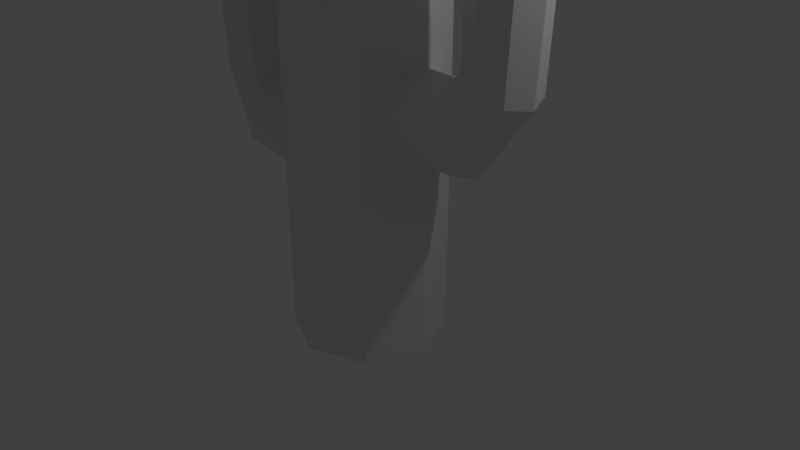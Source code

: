 # Source: cactus.blend  (saved by Blender 2.79.0; exported with 4.5.12 LTS)
import bpy
from mathutils import Matrix  # noqa: F401  (used for matrix-valued properties, if any)

bpy.ops.wm.read_factory_settings(use_empty=True)
scene = bpy.context.scene
scene.name = 'Scene'

# ---- collections
col_collection_1 = bpy.data.collections.new('Collection 1'); scene.collection.children.link(col_collection_1)

# ---- world
world_world = bpy.data.worlds.new('World'); scene.world = world_world
world_world.color = (0.05088, 0.05088, 0.05088)
world_world.use_sun_shadow = False
world_world.sun_shadow_jitter_overblur = 0.0
world_world.cycles.sampling_method = 'MANUAL'

# ---- cameras
cam_camera = bpy.data.cameras.new('Camera')
cam_camera.clip_end = 100.0
cam_camera.lens = 35.0
cam_camera.sensor_width = 32.0
cam_camera.sensor_height = 18.0
cam_camera.ortho_scale = 7.314
cam_camera.dof.focus_distance = 0.0
cam_camera.dof.aperture_fstop = 128.0

# ---- lights
light_lamp = bpy.data.lights.new('Lamp', 'POINT')
light_lamp.transmission_factor = 0.0
light_lamp.cutoff_distance = 30.0
light_lamp.energy = 100.0
light_lamp.shadow_buffer_clip_start = 1.001
light_lamp.shadow_soft_size = 0.1
light_lamp.shadow_maximum_resolution = 0.006
light_lamp.use_absolute_resolution = True

# ---- meshes
me_cylinder = bpy.data.meshes.new('Cylinder')
me_cylinder.from_pydata([(0.0, 1.0, -1.0), (0.0, 1.0, 5.815), (0.7071, 0.7071, -1.0), (0.7071, 0.7071, 5.815), (1.0, -4.371e-08, -1.0), (1.0, -4.371e-08, 5.815), (0.7071, -0.7071, -1.0), (0.7071, -0.7071, 5.815), (-8.742e-08, -1.0, -1.0), (-8.742e-08, -1.0, 5.815), (-0.7071, -0.7071, -1.0), (-0.7071, -0.7071, 5.815), (-1.0, 1.192e-08, -1.0), (-1.0, 1.192e-08, 5.815), (-0.7071, 0.7071, -1.0), (-0.7071, 0.7071, 5.815), (0.5367, 0.5367, 6.598), (5.91e-08, 0.759, 6.598), (0.759, -3.318e-08, 6.598), (0.5367, -0.5367, 6.598), (-7.254e-09, -0.759, 6.598), (-0.5367, -0.5367, 6.598), (-0.759, 9.051e-09, 6.598), (-0.5367, 0.5367, 6.598), (0.25, 0.25, 6.922), (9.34e-08, 0.3535, 6.922), (0.3535, -1.943e-08, 6.922), (0.25, -0.25, 6.922), (6.249e-08, -0.3535, 6.922), (-0.25, -0.25, 6.922), (-0.3535, 2.36e-10, 6.922), (-0.25, 0.25, 6.922), (1.689, -0.02795, 2.921), (1.807, 0.2868, 2.866), (0.7191, -0.02795, 2.686), (1.441, -0.02795, 2.656), (0.7191, 0.3622, 2.525), (1.494, 0.3622, 2.503), (0.7191, 0.5239, 2.135), (1.623, 0.5239, 2.135), (0.7191, 0.3622, 1.744), (1.751, 0.3622, 1.766), (0.7191, -0.02795, 1.583), (1.805, -0.02795, 1.614), (0.7191, -0.4182, 1.744), (1.751, -0.4182, 1.766), (0.7191, -0.5798, 2.135), (1.623, -0.5798, 2.135), (0.7191, -0.4182, 2.525), (1.494, -0.4182, 2.503), (2.093, 0.4172, 2.735), (2.38, 0.2868, 2.604), (2.498, -0.02795, 2.55), (2.38, -0.3427, 2.604), (2.093, -0.4731, 2.735), (1.807, -0.3427, 2.866), (1.688, -0.02795, 4.133), (1.818, -0.3427, 4.13), (2.133, -0.4731, 4.121), (2.448, -0.3427, 4.112), (2.578, -0.02795, 4.108), (2.448, 0.2868, 4.112), (2.133, 0.4172, 4.121), (1.818, 0.2868, 4.13), (1.815, -0.02795, 4.416), (1.91, -0.2587, 4.413), (2.141, -0.3542, 4.407), (2.372, -0.2587, 4.4), (2.467, -0.02795, 4.397), (2.372, 0.2028, 4.4), (2.141, 0.2983, 4.407), (1.91, 0.2028, 4.413), (1.958, -0.02795, 4.523), (2.013, -0.1593, 4.521), (2.144, -0.2138, 4.518), (2.275, -0.1593, 4.514), (2.33, -0.02795, 4.512), (2.275, 0.1034, 4.514), (2.144, 0.1578, 4.518), (2.013, 0.1034, 4.521), (-1.795, -0.02795, 3.748), (-1.91, -0.3327, 3.695), (-0.8566, -0.02795, 1.964), (-1.555, -0.02795, 2.05), (-0.8566, -0.4057, 1.807), (-1.607, -0.4057, 1.902), (-0.8566, -0.5622, 1.43), (-1.731, -0.5622, 1.546), (-0.8566, -0.4057, 1.052), (-1.856, -0.4057, 1.189), (-0.8566, -0.02795, 0.8953), (-1.907, -0.02795, 1.041), (-0.8566, 0.3498, 1.052), (-1.856, 0.3498, 1.189), (-0.8566, 0.5063, 1.43), (-1.731, 0.5063, 1.546), (-0.8566, 0.3498, 1.807), (-1.607, 0.3498, 1.902), (-2.187, -0.4589, 3.568), (-2.464, -0.3327, 3.441), (-2.579, -0.02795, 3.388), (-2.464, 0.2768, 3.441), (-2.187, 0.403, 3.568), (-1.91, 0.2768, 3.695), (-1.737, -0.02795, 4.922), (-1.863, 0.2768, 4.918), (-2.168, 0.403, 4.91), (-2.472, 0.2768, 4.901), (-2.598, -0.02795, 4.898), (-2.472, -0.3327, 4.901), (-2.168, -0.4589, 4.91), (-1.863, -0.3327, 4.918), (-1.86, -0.02795, 5.195), (-1.952, 0.1954, 5.193), (-2.175, 0.2879, 5.186), (-2.399, 0.1954, 5.18), (-2.491, -0.02795, 5.177), (-2.399, -0.2513, 5.18), (-2.175, -0.3438, 5.186), (-1.952, -0.2513, 5.193), (-1.999, -0.02795, 5.299), (-2.051, 0.09924, 5.297), (-2.178, 0.1519, 5.294), (-2.305, 0.09924, 5.29), (-2.358, -0.02795, 5.289), (-2.305, -0.1551, 5.29), (-2.178, -0.2078, 5.294), (-2.051, -0.1551, 5.297), (-2.066, 0.4523, 2.231), (-2.066, -0.5082, 2.231), (-1.797, -0.3676, 2.39), (-2.334, 0.3117, 2.071), (-1.685, -0.02795, 2.456), (-1.797, 0.3117, 2.39), (-2.446, -0.02795, 2.005), (-2.334, -0.3676, 2.071), (0.9037, -1.094, 5.089), (1.14, -1.012, 5.049), (0.4423, -0.5405, 4.915), (0.7857, -0.9522, 4.892), (0.6649, -0.3548, 4.795), (1.034, -0.7969, 4.779), (0.7572, -0.2779, 4.505), (1.187, -0.7934, 4.505), (0.6649, -0.3548, 4.215), (1.156, -0.9437, 4.231), (0.4423, -0.5405, 4.095), (0.9588, -1.16, 4.118), (0.2197, -0.7262, 4.215), (0.7108, -1.315, 4.231), (0.1275, -0.8031, 4.505), (0.5574, -1.319, 4.505), (0.2197, -0.7262, 4.795), (0.5884, -1.168, 4.779), (1.35, -1.113, 4.951), (1.412, -1.338, 4.854), (1.289, -1.555, 4.813), (1.053, -1.638, 4.854), (0.8423, -1.536, 4.951), (0.7806, -1.311, 5.049), (0.9034, -1.093, 5.99), (0.7858, -1.317, 5.987), (0.8611, -1.559, 5.981), (1.085, -1.676, 5.974), (1.327, -1.601, 5.971), (1.444, -1.377, 5.974), (1.369, -1.135, 5.981), (1.145, -1.018, 5.987), (0.9637, -1.166, 6.2), (0.8775, -1.33, 6.198), (0.9328, -1.507, 6.193), (1.097, -1.593, 6.188), (1.274, -1.538, 6.186), (1.36, -1.374, 6.188), (1.305, -1.196, 6.193), (1.141, -1.11, 6.198), (1.032, -1.248, 6.279), (0.983, -1.341, 6.278), (1.014, -1.442, 6.276), (1.108, -1.491, 6.273), (1.209, -1.459, 6.272), (1.258, -1.366, 6.273), (1.226, -1.265, 6.276), (1.133, -1.216, 6.278), (-0.7849, 1.219, 2.972), (-1.025, 1.15, 2.931), (-0.3557, 0.6401, 1.562), (-0.6751, 1.071, 1.539), (-0.5885, 0.4674, 1.442), (-0.9315, 0.9297, 1.425), (-0.6849, 0.3958, 1.152), (-1.085, 0.9349, 1.152), (-0.5885, 0.4674, 0.8618), (-1.045, 1.083, 0.878), (-0.3557, 0.6401, 0.7417), (-0.8361, 1.288, 0.7646), (-0.1228, 0.8128, 0.8618), (-0.5798, 1.429, 0.878), (-0.02642, 0.8844, 1.152), (-0.4264, 1.423, 1.152), (-0.1228, 0.8128, 1.442), (-0.4659, 1.275, 1.425), (-1.23, 1.263, 2.834), (-1.278, 1.491, 2.736), (-1.143, 1.701, 2.696), (-0.9029, 1.77, 2.736), (-0.6984, 1.657, 2.834), (-0.6496, 1.429, 2.931), (-0.7846, 1.218, 3.872), (-0.6545, 1.435, 3.87), (-0.716, 1.681, 3.863), (-0.933, 1.811, 3.856), (-1.178, 1.749, 3.854), (-1.309, 1.532, 3.856), (-1.247, 1.287, 3.863), (-1.03, 1.157, 3.87), (-0.8407, 1.294, 4.082), (-0.7453, 1.453, 4.08), (-0.7904, 1.633, 4.075), (-0.9495, 1.728, 4.071), (-1.129, 1.683, 4.069), (-1.225, 1.524, 4.071), (-1.18, 1.344, 4.075), (-1.021, 1.249, 4.08), (-0.9042, 1.379, 4.162), (-0.8499, 1.47, 4.161), (-0.8756, 1.573, 4.158), (-0.9662, 1.627, 4.155), (-1.069, 1.601, 4.154), (-1.123, 1.51, 4.155), (-1.097, 1.408, 4.158), (-1.007, 1.354, 4.161), (-0.5583, 1.649, 1.601), (-1.161, 1.219, 1.618), (-0.9521, 1.118, 1.743), (-0.7675, 1.751, 1.476), (-0.6888, 1.201, 1.791), (-0.5257, 1.422, 1.732), (-1.031, 1.667, 1.428), (-1.194, 1.447, 1.487)], [], [(0, 1, 3, 2), (2, 3, 5, 4), (4, 5, 7, 6), (6, 7, 9, 8), (8, 9, 11, 10), (10, 11, 13, 12), (9, 7, 19, 20), (12, 13, 15, 14), (14, 15, 1, 0), (0, 2, 4, 6, 8, 10, 12, 14), (17, 23, 31, 25), (15, 13, 22, 23), (5, 3, 16, 18), (11, 9, 20, 21), (1, 15, 23, 17), (3, 1, 17, 16), (7, 5, 18, 19), (13, 11, 21, 22), (24, 25, 31, 30, 29, 28, 27, 26), (22, 21, 29, 30), (20, 19, 27, 28), (18, 16, 24, 26), (23, 22, 30, 31), (21, 20, 28, 29), (19, 18, 26, 27), (16, 17, 25, 24), (41, 39, 50, 51), (34, 35, 37, 36), (37, 35, 32, 33), (36, 37, 39, 38), (47, 45, 53, 54), (38, 39, 41, 40), (39, 37, 33, 50), (40, 41, 43, 42), (45, 43, 52, 53), (42, 43, 45, 44), (35, 49, 55, 32), (44, 45, 47, 46), (43, 41, 51, 52), (54, 53, 59, 58), (46, 47, 49, 48), (49, 47, 54, 55), (48, 49, 35, 34), (34, 36, 38, 40, 42, 44, 46, 48), (59, 60, 68, 67), (50, 33, 63, 62), (55, 54, 58, 57), (53, 52, 60, 59), (33, 32, 56, 63), (52, 51, 61, 60), (51, 50, 62, 61), (32, 55, 57, 56), (71, 64, 72, 79), (57, 58, 66, 65), (62, 63, 71, 70), (60, 61, 69, 68), (58, 59, 67, 66), (56, 57, 65, 64), (63, 56, 64, 71), (61, 62, 70, 69), (79, 72, 73, 74, 75, 76, 77, 78), (69, 70, 78, 77), (67, 68, 76, 75), (65, 66, 74, 73), (70, 71, 79, 78), (68, 69, 77, 76), (66, 67, 75, 74), (64, 65, 73, 72), (135, 129, 98, 99), (82, 83, 85, 84), (130, 132, 80, 81), (84, 85, 87, 86), (128, 131, 101, 102), (86, 87, 89, 88), (129, 130, 81, 98), (88, 89, 91, 90), (131, 134, 100, 101), (90, 91, 93, 92), (132, 133, 103, 80), (92, 93, 95, 94), (134, 135, 99, 100), (102, 101, 107, 106), (94, 95, 97, 96), (133, 128, 102, 103), (96, 97, 83, 82), (82, 84, 86, 88, 90, 92, 94, 96), (107, 108, 116, 115), (98, 81, 111, 110), (103, 102, 106, 105), (101, 100, 108, 107), (81, 80, 104, 111), (100, 99, 109, 108), (99, 98, 110, 109), (80, 103, 105, 104), (119, 112, 120, 127), (105, 106, 114, 113), (110, 111, 119, 118), (108, 109, 117, 116), (106, 107, 115, 114), (104, 105, 113, 112), (111, 104, 112, 119), (109, 110, 118, 117), (127, 120, 121, 122, 123, 124, 125, 126), (117, 118, 126, 125), (115, 116, 124, 123), (113, 114, 122, 121), (118, 119, 127, 126), (116, 117, 125, 124), (114, 115, 123, 122), (112, 113, 121, 120), (97, 95, 128, 133), (91, 89, 135, 134), (83, 97, 133, 132), (93, 91, 134, 131), (87, 85, 130, 129), (95, 93, 131, 128), (85, 83, 132, 130), (89, 87, 129, 135), (145, 143, 154, 155), (138, 139, 141, 140), (141, 139, 136, 137), (140, 141, 143, 142), (151, 149, 157, 158), (142, 143, 145, 144), (143, 141, 137, 154), (144, 145, 147, 146), (149, 147, 156, 157), (146, 147, 149, 148), (139, 153, 159, 136), (148, 149, 151, 150), (147, 145, 155, 156), (158, 157, 163, 162), (150, 151, 153, 152), (153, 151, 158, 159), (152, 153, 139, 138), (138, 140, 142, 144, 146, 148, 150, 152), (163, 164, 172, 171), (154, 137, 167, 166), (159, 158, 162, 161), (157, 156, 164, 163), (137, 136, 160, 167), (156, 155, 165, 164), (155, 154, 166, 165), (136, 159, 161, 160), (175, 168, 176, 183), (161, 162, 170, 169), (166, 167, 175, 174), (164, 165, 173, 172), (162, 163, 171, 170), (160, 161, 169, 168), (167, 160, 168, 175), (165, 166, 174, 173), (183, 176, 177, 178, 179, 180, 181, 182), (173, 174, 182, 181), (171, 172, 180, 179), (169, 170, 178, 177), (174, 175, 183, 182), (172, 173, 181, 180), (170, 171, 179, 178), (168, 169, 177, 176), (239, 233, 202, 203), (186, 187, 189, 188), (234, 236, 184, 185), (188, 189, 191, 190), (232, 235, 205, 206), (190, 191, 193, 192), (233, 234, 185, 202), (192, 193, 195, 194), (235, 238, 204, 205), (194, 195, 197, 196), (236, 237, 207, 184), (196, 197, 199, 198), (238, 239, 203, 204), (206, 205, 211, 210), (198, 199, 201, 200), (237, 232, 206, 207), (200, 201, 187, 186), (186, 188, 190, 192, 194, 196, 198, 200), (211, 212, 220, 219), (202, 185, 215, 214), (207, 206, 210, 209), (205, 204, 212, 211), (185, 184, 208, 215), (204, 203, 213, 212), (203, 202, 214, 213), (184, 207, 209, 208), (223, 216, 224, 231), (209, 210, 218, 217), (214, 215, 223, 222), (212, 213, 221, 220), (210, 211, 219, 218), (208, 209, 217, 216), (215, 208, 216, 223), (213, 214, 222, 221), (231, 224, 225, 226, 227, 228, 229, 230), (221, 222, 230, 229), (219, 220, 228, 227), (217, 218, 226, 225), (222, 223, 231, 230), (220, 221, 229, 228), (218, 219, 227, 226), (216, 217, 225, 224), (201, 199, 232, 237), (195, 193, 239, 238), (187, 201, 237, 236), (197, 195, 238, 235), (191, 189, 234, 233), (199, 197, 235, 232), (189, 187, 236, 234), (193, 191, 233, 239)])
me_cylinder.use_remesh_preserve_volume = False
me_cylinder.use_remesh_preserve_attributes = False
me_cylinder.use_mirror_vertex_groups = False
me_cylinder.update()

# ---- objects
ob_cylinder = bpy.data.objects.new('Cylinder', me_cylinder)
ob_lamp = bpy.data.objects.new('Lamp', light_lamp)
ob_camera = bpy.data.objects.new('Camera', cam_camera)

# ---- transforms, parenting, visibility, modifiers, constraints
ob_cylinder.location = (0.0, 0.0, 0.0)
ob_cylinder.lineart.crease_threshold = 0.0
ob_lamp.location = (4.076, 1.005, 5.904)
ob_lamp.rotation_euler = (0.6503, 0.05522, 1.866)
ob_lamp.lock_rotations_4d = False
ob_lamp.empty_display_type = 'ARROWS'
ob_lamp.color = (0.0, 0.0, 0.0, 0.0)
ob_lamp.lineart.crease_threshold = 0.0
ob_camera.location = (7.481, -6.508, 5.344)
ob_camera.rotation_euler = (1.109, 0.0, 0.8149)
ob_camera.lock_rotations_4d = False
ob_camera.empty_display_type = 'ARROWS'
ob_camera.color = (0.0, 0.0, 0.0, 0.0)
ob_camera.display_type = 'WIRE'
ob_camera.lineart.crease_threshold = 0.0

# ---- collection membership
col_collection_1.objects.link(ob_cylinder)
col_collection_1.objects.link(ob_lamp)
col_collection_1.objects.link(ob_camera)

# ---- scene / render settings (as saved in the file)
scene.camera = ob_camera
scene.frame_start = 1; scene.frame_end = 250; scene.frame_set(1)
scene.render.engine = 'BLENDER_EEVEE_NEXT'
scene.render.resolution_percentage = 50
scene.render.dither_intensity = 0.0
scene.cycles.use_denoising = False
scene.cycles.samples = 128
scene.cycles.sampling_pattern = 'TABULATED_SOBOL'
scene.cycles.use_adaptive_sampling = False
scene.cycles.use_light_tree = False
scene.cycles.blur_glossy = 0.0
scene.cycles.sample_clamp_indirect = 0.0
scene.view_settings.view_transform = 'Standard'
bpy.context.view_layer.update()

